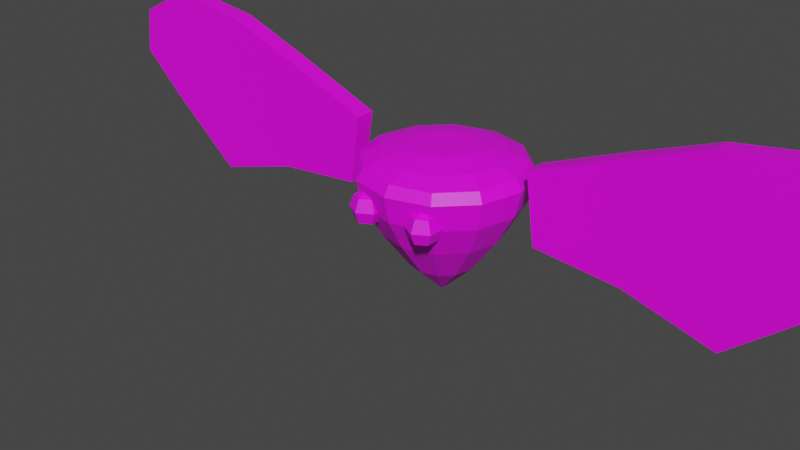 # Source: PyroSprite.blend  (saved by Blender 2.93.21; exported with 4.5.12 LTS)
import bpy
from mathutils import Matrix  # noqa: F401  (used for matrix-valued properties, if any)

bpy.ops.wm.read_factory_settings(use_empty=True)
scene = bpy.context.scene
scene.name = 'Scene'

# ---- collections
col_collection = bpy.data.collections.new('Collection'); scene.collection.children.link(col_collection)

# ---- images (referenced by path relative to the original .blend; pixels are not part of the script)
import os
ASSET_DIR = os.environ.get("B2B_ASSET_DIR", "")  # directory of the original .blend (textures are referenced by path, not embedded)
HERE = os.path.dirname(os.path.abspath(__file__))  # packed textures are extracted next to this script under _unpacked/

def load_image(name, relpath, width, height, colorspace="sRGB"):
    """Load a texture the original file referenced (path relative to the .blend, or extracted next to this script)."""
    p = next((c for c in (os.path.join(HERE, relpath), os.path.join(ASSET_DIR, relpath)) if relpath and os.path.exists(c)), "")
    if p:
        img = bpy.data.images.load(p, check_existing=True)
        img.name = name
    else:  # same state as the original file: an image datablock whose file is absent (Cycles renders it pink)
        img = bpy.data.images.new(name, width, height)
        img.source = "FILE"
        img.filepath = "//" + (relpath or name)
    img.colorspace_settings.name = colorspace
    return img
img_texture = load_image('Texture', 'Texture.png', 1024, 1024, 'sRGB')

# ---- materials (node trees are filled in below, after node groups)
mat_body = bpy.data.materials.new('Body')
mat_body.use_transparent_shadow = False

# ---- material node trees
mat_body.use_nodes = True; mat_body.node_tree.nodes.clear()
_N = mat_body.node_tree.nodes; _L = mat_body.node_tree.links
n0 = _N.new('ShaderNodeBsdfPrincipled'); n0.name = 'Principled BSDF'; n0.location = (10, 300)
n0.distribution = 'GGX'
n0.subsurface_method = 'BURLEY'
n0.inputs[3].default_value = 1.45
n0.inputs[27].default_value = (0.0, 0.0, 0.0, 1.0)
n0.inputs[28].default_value = 1.0
n1 = _N.new('ShaderNodeOutputMaterial'); n1.name = 'Material Output'; n1.location = (300, 300)
n2 = _N.new('ShaderNodeTexImage'); n2.name = 'Image Texture'; n2.location = (-280, 280)
n2.image = img_texture
_L.new(n0.outputs[0], n1.inputs[0])
_L.new(n2.outputs[0], n0.inputs[0])
n1.is_active_output = True

# ---- world
world_world = bpy.data.worlds.new('World'); scene.world = world_world
world_world.use_nodes = True; world_world.node_tree.nodes.clear()
_N = world_world.node_tree.nodes; _L = world_world.node_tree.links
n0 = _N.new('ShaderNodeOutputWorld'); n0.name = 'World Output'; n0.location = (300, 300)
n1 = _N.new('ShaderNodeBackground'); n1.name = 'Background'; n1.location = (10, 300)
n1.inputs[0].default_value = (0.05088, 0.05088, 0.05088, 1.0)
_L.new(n1.outputs[0], n0.inputs[0])
n0.is_active_output = True
world_world.color = (0.05088, 0.05088, 0.05088)
world_world.use_sun_shadow = False
world_world.sun_shadow_jitter_overblur = 0.0

# ---- meshes
me_sphere = bpy.data.meshes.new('Sphere')
me_sphere.from_pydata([(5.333e-08, 0.7071, -0.2375), (1.145e-07, 1.0, 0.4625), (-0.1913, 0.3314, -0.6725), (-0.3536, 0.6124, -0.2375), (-0.4619, 0.8001, 0.1437), (-0.5, 0.866, 0.4625), (-0.4619, 0.8001, 0.58), (-0.3314, 0.1913, -0.6725), (-0.6124, 0.3536, -0.2375), (-0.8001, 0.4619, 0.1437), (-0.866, 0.5, 0.4625), (-0.8001, 0.4619, 0.58), (-0.3827, -8.622e-08, -0.6725), (-0.7071, -7.132e-08, -0.2375), (-0.9239, -1.309e-07, 0.1437), (-1.0, -1.011e-07, 0.4625), (-0.9239, -7.132e-08, 0.58), (-0.3314, -0.1913, -0.6725), (-0.6124, -0.3536, -0.2375), (-0.8001, -0.4619, 0.1437), (-0.866, -0.5, 0.4625), (-0.8001, -0.4619, 0.58), (-0.1913, -0.3314, -0.6725), (-0.3536, -0.6124, -0.2375), (-0.4619, -0.8001, 0.1437), (-0.5, -0.866, 0.4625), (-0.4619, -0.8001, 0.58), (-1.708e-08, -1.748e-07, -1.043), (3.12e-08, -0.3827, -0.6725), (9.903e-08, -0.7071, -0.2375), (1.622e-07, -0.9239, 0.1437), (1.006e-07, -1.0, 0.4625), (1.407e-07, -0.9239, 0.58), (0.1913, -0.3314, -0.6725), (0.3536, -0.6124, -0.2375), (0.4619, -0.8001, 0.1437), (0.5, -0.866, 0.4625), (0.4619, -0.8001, 0.58), (0.3314, -0.1913, -0.6725), (0.6124, -0.3536, -0.2375), (0.8001, -0.4619, 0.1437), (0.866, -0.5, 0.4625), (0.8001, -0.4619, 0.58), (0.3827, -5.642e-08, -0.6725), (0.7071, -1.171e-08, -0.2375), (0.9239, 4.789e-08, 0.1437), (1.0, -7.132e-08, 0.4625), (0.9239, -4.151e-08, 0.58), (0.3314, 0.1913, -0.6725), (0.6124, 0.3536, -0.2375), (0.8001, 0.4619, 0.1437), (0.866, 0.5, 0.4625), (0.8001, 0.4619, 0.58), (0.1913, 0.3314, -0.6725), (0.3536, 0.6124, -0.2375), (0.4619, 0.8001, 0.1437), (0.5, 0.866, 0.4625), (0.4619, 0.8001, 0.58), (-2.84e-08, 0.3827, -0.6725), (-4.645e-08, 0.9239, 0.1437), (5.129e-08, 0.9239, 0.58), (-0.3531, 0.6115, 0.6688), (-0.6115, 0.3531, 0.6688), (-0.7061, -7.441e-08, 0.6688), (-0.6115, -0.3531, 0.6688), (-0.3531, -0.6115, 0.6688), (1.321e-07, -0.7061, 0.6688), (0.3531, -0.6115, 0.6688), (0.6115, -0.3531, 0.6688), (0.7061, -5.163e-08, 0.6688), (0.6115, 0.3531, 0.6688), (0.3531, 0.6115, 0.6688), (6.381e-08, 0.7061, 0.6688), (-0.1938, 0.3356, 0.7377), (-0.3356, 0.1938, 0.7377), (-0.3876, -7.445e-08, 0.7377), (-0.3356, -0.1938, 0.7377), (-0.1938, -0.3356, 0.7377), (1.122e-07, -0.3876, 0.7377), (0.1938, -0.3356, 0.7377), (0.3356, -0.1938, 0.7377), (0.3876, -6.195e-08, 0.7377), (0.3356, 0.1938, 0.7377), (0.1938, 0.3356, 0.7377), (7.474e-08, 0.3876, 0.7377), (8.082e-08, -8.196e-08, 0.7377)], [], [(1, 59, 4, 5), (0, 58, 2, 3), (60, 1, 5, 6), (59, 0, 3, 4), (58, 27, 2), (6, 5, 10, 11), (4, 3, 8, 9), (2, 27, 7), (5, 4, 9, 10), (3, 2, 7, 8), (11, 10, 15, 16), (9, 8, 13, 14), (7, 27, 12), (10, 9, 14, 15), (8, 7, 12, 13), (15, 14, 19, 20), (13, 12, 17, 18), (16, 15, 20, 21), (14, 13, 18, 19), (12, 27, 17), (20, 19, 24, 25), (18, 17, 22, 23), (21, 20, 25, 26), (19, 18, 23, 24), (17, 27, 22), (26, 25, 31, 32), (24, 23, 29, 30), (22, 27, 28), (25, 24, 30, 31), (23, 22, 28, 29), (30, 29, 34, 35), (28, 27, 33), (31, 30, 35, 36), (29, 28, 33, 34), (32, 31, 36, 37), (36, 35, 40, 41), (34, 33, 38, 39), (37, 36, 41, 42), (35, 34, 39, 40), (33, 27, 38), (39, 38, 43, 44), (42, 41, 46, 47), (40, 39, 44, 45), (38, 27, 43), (41, 40, 45, 46), (47, 46, 51, 52), (45, 44, 49, 50), (43, 27, 48), (46, 45, 50, 51), (44, 43, 48, 49), (48, 27, 53), (51, 50, 55, 56), (49, 48, 53, 54), (52, 51, 56, 57), (50, 49, 54, 55), (56, 55, 59, 1), (54, 53, 58, 0), (57, 56, 1, 60), (55, 54, 0, 59), (53, 27, 58), (26, 32, 66, 65), (6, 11, 62, 61), (21, 26, 65, 64), (37, 42, 68, 67), (60, 6, 61, 72), (16, 21, 64, 63), (52, 57, 71, 70), (32, 37, 67, 66), (42, 47, 69, 68), (47, 52, 70, 69), (57, 60, 72, 71), (11, 16, 63, 62), (64, 65, 77, 76), (71, 72, 84, 83), (61, 62, 74, 73), (68, 69, 81, 80), (65, 66, 78, 77), (72, 61, 73, 84), (62, 63, 75, 74), (69, 70, 82, 81), (66, 67, 79, 78), (63, 64, 76, 75), (70, 71, 83, 82), (67, 68, 80, 79), (79, 80, 85), (76, 77, 85), (83, 84, 85), (73, 74, 85), (80, 81, 85), (77, 78, 85), (84, 73, 85), (74, 75, 85), (81, 82, 85), (78, 79, 85), (75, 76, 85), (82, 83, 85)])
_uv = me_sphere.uv_layers.new(name='UVMap')
_uv.uv.foreach_set('vector', [0.7947, 0.8396, 0.8127, 0.8608, 0.7708, 0.9034, 0.7494, 0.8858, 0.7253, 0.6928, 0.7872, 0.7187, 0.7866, 0.7365, 0.724, 0.7256, 0.7806, 0.8293, 0.7947, 0.8396, 0.7494, 0.8858, 0.7387, 0.872, 0.6777, 0.6688, 0.7253, 0.6928, 0.724, 0.7256, 0.6761, 0.7116, 0.7872, 0.7187, 0.8507, 0.7387, 0.7866, 0.7365, 0.7387, 0.872, 0.7494, 0.8858, 0.6971, 0.913, 0.6904, 0.8971, 0.6132, 0.7731, 0.6132, 0.827, 0.5718, 0.8295, 0.5591, 0.7763, 0.6082, 0.8944, 0.5969, 0.9599, 0.5858, 0.8957, 0.6064, 0.7361, 0.6132, 0.7731, 0.5591, 0.7763, 0.5477, 0.7395, 0.6132, 0.827, 0.6082, 0.8944, 0.5858, 0.8957, 0.5718, 0.8295, 0.6904, 0.8971, 0.6971, 0.913, 0.6518, 0.9139, 0.6486, 0.8979, 0.5591, 0.7763, 0.5718, 0.8295, 0.529, 0.8457, 0.5032, 0.7975, 0.5858, 0.8957, 0.5969, 0.9599, 0.5626, 0.9045, 0.5477, 0.7395, 0.5591, 0.7763, 0.5032, 0.7975, 0.4873, 0.7625, 0.5718, 0.8295, 0.5858, 0.8957, 0.5626, 0.9045, 0.529, 0.8457, 0.4873, 0.7625, 0.5032, 0.7975, 0.4607, 0.8312, 0.4412, 0.7989, 0.529, 0.8457, 0.5626, 0.9045, 0.545, 0.9184, 0.4965, 0.8714, 0.9408, 0.9067, 0.9327, 0.9219, 0.8831, 0.8902, 0.8949, 0.8773, 0.5032, 0.7975, 0.529, 0.8457, 0.4965, 0.8714, 0.4607, 0.8312, 0.5626, 0.9045, 0.5969, 0.9599, 0.545, 0.9184, 0.8831, 0.8902, 0.8601, 0.9058, 0.8223, 0.8595, 0.8421, 0.8401, 0.5705, 0.7274, 0.5076, 0.7361, 0.5076, 0.7184, 0.5704, 0.6946, 0.8949, 0.8773, 0.8831, 0.8902, 0.8421, 0.8401, 0.8571, 0.8311, 0.6189, 0.715, 0.5705, 0.7274, 0.5704, 0.6946, 0.6187, 0.6721, 0.5076, 0.7361, 0.4434, 0.7361, 0.5076, 0.7184, 0.8571, 0.8311, 0.8421, 0.8401, 0.8208, 0.7852, 0.8374, 0.7803, 0.6187, 0.6721, 0.5704, 0.6946, 0.5513, 0.6573, 0.5938, 0.6234, 0.5076, 0.7184, 0.4434, 0.7361, 0.4973, 0.6982, 0.6486, 0.6509, 0.6187, 0.6721, 0.5938, 0.6234, 0.6216, 0.5982, 0.5704, 0.6946, 0.5076, 0.7184, 0.4973, 0.6982, 0.5513, 0.6573, 0.5938, 0.6234, 0.5513, 0.6573, 0.5184, 0.6256, 0.5508, 0.5819, 0.4973, 0.6982, 0.4434, 0.7361, 0.4795, 0.681, 0.6216, 0.5982, 0.5938, 0.6234, 0.5508, 0.5819, 0.5751, 0.5532, 0.5513, 0.6573, 0.4973, 0.6982, 0.4795, 0.681, 0.5184, 0.6256, 0.8645, 0.5373, 0.878, 0.5281, 0.9097, 0.5605, 0.8938, 0.5672, 0.5751, 0.5532, 0.5508, 0.5819, 0.5013, 0.5587, 0.5215, 0.5281, 0.5184, 0.6256, 0.4795, 0.681, 0.4589, 0.6714, 0.4805, 0.6078, 0.8938, 0.5672, 0.9097, 0.5605, 0.928, 0.6165, 0.9107, 0.6189, 0.5508, 0.5819, 0.5184, 0.6256, 0.4805, 0.6078, 0.5013, 0.5587, 0.4795, 0.681, 0.4434, 0.7361, 0.4589, 0.6714, 0.4805, 0.6078, 0.4589, 0.6714, 0.4412, 0.6719, 0.4478, 0.6088, 0.9107, 0.6189, 0.928, 0.6165, 0.928, 0.6812, 0.9107, 0.6787, 0.8417, 0.5622, 0.8507, 0.6113, 0.818, 0.6091, 0.7989, 0.5594, 0.4589, 0.6714, 0.4434, 0.7361, 0.4412, 0.6719, 0.928, 0.6165, 0.9556, 0.6189, 0.9556, 0.6787, 0.928, 0.6812, 0.9107, 0.6787, 0.928, 0.6812, 0.9097, 0.7372, 0.8938, 0.7304, 0.7989, 0.5594, 0.818, 0.6091, 0.7795, 0.6256, 0.7486, 0.5809, 0.8374, 0.6734, 0.8507, 0.7387, 0.8166, 0.6824, 0.7798, 0.5281, 0.7989, 0.5594, 0.7486, 0.5809, 0.7253, 0.5514, 0.818, 0.6091, 0.8374, 0.6734, 0.8166, 0.6824, 0.7795, 0.6256, 0.8166, 0.6824, 0.8507, 0.7387, 0.7982, 0.6989, 0.7253, 0.5514, 0.7486, 0.5809, 0.7043, 0.6209, 0.6773, 0.5947, 0.7795, 0.6256, 0.8166, 0.6824, 0.7982, 0.6989, 0.7456, 0.6562, 0.8047, 0.7387, 0.8208, 0.7415, 0.8208, 0.7868, 0.8047, 0.7805, 0.7486, 0.5809, 0.7795, 0.6256, 0.7456, 0.6562, 0.7043, 0.6209, 0.6773, 0.5947, 0.7043, 0.6209, 0.6777, 0.6688, 0.6486, 0.6465, 0.7456, 0.6562, 0.7982, 0.6989, 0.7872, 0.7187, 0.7253, 0.6928, 0.8047, 0.7805, 0.8208, 0.7868, 0.7947, 0.8396, 0.7806, 0.8293, 0.7043, 0.6209, 0.7456, 0.6562, 0.7253, 0.6928, 0.6777, 0.6688, 0.7982, 0.6989, 0.8507, 0.7387, 0.7872, 0.7187, 0.8571, 0.8311, 0.8374, 0.7803, 0.8651, 0.7825, 0.8801, 0.8213, 0.7387, 0.872, 0.6904, 0.8971, 0.6896, 0.8693, 0.7265, 0.8501, 0.8949, 0.8773, 0.8571, 0.8311, 0.8801, 0.8213, 0.909, 0.8567, 0.8938, 0.5672, 0.9107, 0.6189, 0.8867, 0.626, 0.8738, 0.5864, 0.7806, 0.8293, 0.7387, 0.872, 0.7265, 0.8501, 0.7585, 0.8175, 0.9408, 0.9067, 0.8949, 0.8773, 0.909, 0.8567, 0.9441, 0.8791, 0.8047, 0.7387, 0.8047, 0.7805, 0.777, 0.7802, 0.777, 0.7482, 0.8374, 0.7803, 0.8411, 0.7387, 0.8679, 0.7507, 0.8651, 0.7825, 0.9107, 0.6189, 0.9107, 0.6787, 0.8867, 0.6716, 0.8867, 0.626, 0.9107, 0.6787, 0.8938, 0.7304, 0.8738, 0.7112, 0.8867, 0.6716, 0.8047, 0.7805, 0.7806, 0.8293, 0.7585, 0.8175, 0.777, 0.7802, 0.6904, 0.8971, 0.6486, 0.8979, 0.6576, 0.8699, 0.6896, 0.8693, 0.909, 0.8567, 0.8801, 0.8213, 0.909, 0.811, 0.9248, 0.8304, 0.777, 0.7802, 0.7585, 0.8175, 0.7307, 0.8046, 0.7408, 0.7842, 0.7265, 0.8501, 0.6896, 0.8693, 0.6929, 0.8331, 0.7131, 0.8225, 0.8867, 0.626, 0.8867, 0.6716, 0.8578, 0.6613, 0.8578, 0.6363, 0.8801, 0.8213, 0.8651, 0.7825, 0.9007, 0.7897, 0.909, 0.811, 0.7585, 0.8175, 0.7265, 0.8501, 0.7131, 0.8225, 0.7307, 0.8046, 0.6896, 0.8693, 0.6576, 0.8699, 0.6753, 0.8334, 0.6929, 0.8331, 0.8867, 0.6716, 0.8738, 0.7112, 0.8507, 0.6831, 0.8578, 0.6613, 0.8651, 0.7825, 0.8679, 0.7507, 0.9023, 0.7722, 0.9007, 0.7897, 0.9441, 0.8791, 0.909, 0.8567, 0.9248, 0.8304, 0.9441, 0.8427, 0.777, 0.7482, 0.777, 0.7802, 0.7408, 0.7842, 0.7408, 0.7666, 0.8738, 0.5864, 0.8867, 0.626, 0.8578, 0.6363, 0.8507, 0.6146, 0.6929, 0.7676, 0.7131, 0.757, 0.703, 0.7951, 0.6652, 0.8235, 0.6652, 0.8059, 0.703, 0.7951, 0.7408, 0.7842, 0.7307, 0.8046, 0.703, 0.7951, 0.7131, 0.8225, 0.6929, 0.8331, 0.703, 0.7951, 0.7131, 0.757, 0.7307, 0.7567, 0.703, 0.7951, 0.6652, 0.8059, 0.6753, 0.7855, 0.703, 0.7951, 0.7307, 0.8046, 0.7131, 0.8225, 0.703, 0.7951, 0.6929, 0.8331, 0.6753, 0.8334, 0.703, 0.7951, 0.7307, 0.7567, 0.7408, 0.7666, 0.703, 0.7951, 0.6753, 0.7855, 0.6929, 0.7676, 0.703, 0.7951, 0.9441, 0.8427, 0.9248, 0.8304, 0.9374, 0.8039, 0.7408, 0.7666, 0.7408, 0.7842, 0.703, 0.7951])
me_sphere.materials.append(mat_body)
me_sphere.use_remesh_fix_poles = True
me_sphere.use_remesh_preserve_attributes = False
me_sphere.update()
me_sphere_001 = bpy.data.meshes.new('Sphere.001')
me_sphere_001.from_pydata([(1.242, -0.1198, -0.04548), (1.123, -0.1198, 0.7815), (1.242, 0.1198, -0.04548), (1.123, 0.1198, 0.7815), (2.267, -0.1198, -0.1448), (2.078, -0.1198, 1.166), (2.267, 0.1198, -0.1448), (2.078, 0.1198, 1.166), (3.036, 0.1198, 1.53), (3.321, 0.1198, -0.4499), (3.321, -0.1198, -0.4499), (3.036, -0.1198, 1.53), (4.026, 0.1198, 1.672), (4.22, 0.1198, 0.3203), (4.22, -0.1198, 0.3203), (4.026, -0.1198, 1.672), (4.651, 0.1198, 1.348), (4.729, 0.1198, 0.8075), (4.729, -0.1198, 0.8075), (4.651, -0.1198, 1.348), (-1.242, -0.1198, -0.04548), (-1.123, -0.1198, 0.7815), (-1.242, 0.1198, -0.04548), (-1.123, 0.1198, 0.7815), (-2.267, -0.1198, -0.1448), (-2.078, -0.1198, 1.166), (-2.267, 0.1198, -0.1448), (-2.078, 0.1198, 1.166), (-3.036, 0.1198, 1.53), (-3.321, 0.1198, -0.4499), (-3.321, -0.1198, -0.4499), (-3.036, -0.1198, 1.53), (-4.026, 0.1198, 1.672), (-4.22, 0.1198, 0.3203), (-4.22, -0.1198, 0.3203), (-4.026, -0.1198, 1.672), (-4.651, 0.1198, 1.348), (-4.729, 0.1198, 0.8075), (-4.729, -0.1198, 0.8075), (-4.651, -0.1198, 1.348)], [], [(0, 1, 3, 2), (2, 3, 7, 6), (5, 4, 10, 11), (4, 5, 1, 0), (2, 6, 4, 0), (7, 3, 1, 5), (8, 11, 15, 12), (4, 6, 9, 10), (7, 5, 11, 8), (6, 7, 8, 9), (12, 15, 19, 16), (9, 8, 12, 13), (11, 10, 14, 15), (10, 9, 13, 14), (17, 16, 19, 18), (13, 12, 16, 17), (15, 14, 18, 19), (14, 13, 17, 18), (20, 22, 23, 21), (22, 26, 27, 23), (25, 31, 30, 24), (24, 20, 21, 25), (22, 20, 24, 26), (27, 25, 21, 23), (28, 32, 35, 31), (24, 30, 29, 26), (27, 28, 31, 25), (26, 29, 28, 27), (32, 36, 39, 35), (29, 33, 32, 28), (31, 35, 34, 30), (30, 34, 33, 29), (37, 38, 39, 36), (33, 37, 36, 32), (35, 39, 38, 34), (34, 38, 37, 33)])
_uv = me_sphere_001.uv_layers.new(name='UVMap')
_uv.uv.foreach_set('vector', [0.3134, 0.5, 0.3134, 0.6157, 0.2799, 0.6157, 0.2799, 0.5, 0.1824, 0.5, 0.06547, 0.5, 0.03131, 0.3601, 0.2166, 0.3601, 0.5285, 0.3601, 0.3432, 0.3601, 0.2799, 0.2201, 0.5598, 0.2201, 0.3432, 0.3601, 0.5285, 0.3601, 0.4943, 0.5, 0.3774, 0.5, 0.8732, 0.488, 0.8732, 0.3446, 0.9067, 0.3446, 0.9067, 0.488, 0.8396, 0.1371, 0.8396, 0.0, 0.8732, 0.0, 0.8732, 0.1371, 0.8396, 0.2743, 0.8732, 0.2743, 0.8732, 0.4139, 0.8396, 0.4139, 0.9067, 0.3446, 0.8732, 0.3446, 0.8732, 0.197, 0.9067, 0.197, 0.8396, 0.1371, 0.8732, 0.1371, 0.8732, 0.2743, 0.8396, 0.2743, 0.2166, 0.3601, 0.03131, 0.3601, 0.0, 0.2201, 0.2799, 0.2201, 0.8396, 0.4139, 0.8732, 0.4139, 0.8732, 0.4981, 0.8396, 0.4981, 0.2799, 0.2201, 0.0, 0.2201, 0.0, 0.08018, 0.1911, 0.08018, 0.5598, 0.2201, 0.2799, 0.2201, 0.3686, 0.08018, 0.5598, 0.08018, 0.9067, 0.197, 0.8732, 0.197, 0.8732, 0.07118, 0.9067, 0.07118, 0.414, 0.5, 0.414, 0.5757, 0.3805, 0.5757, 0.3805, 0.5, 0.1911, 0.08018, 0.0, 0.08018, 0.05734, 0.0, 0.1338, 0.0, 0.5598, 0.08018, 0.3686, 0.08018, 0.426, 0.0, 0.5024, 0.0, 0.9067, 0.07118, 0.8732, 0.07118, 0.8732, 0.0, 0.9067, 0.0, 0.3134, 0.5, 0.347, 0.5, 0.347, 0.6157, 0.3134, 0.6157, 0.6572, 0.5, 0.6231, 0.3601, 0.8083, 0.3601, 0.7742, 0.5, 0.03131, 0.8601, 0.0, 0.7201, 0.2799, 0.7201, 0.2166, 0.8601, 0.2166, 0.8601, 0.1824, 1.0, 0.06547, 1.0, 0.03131, 0.8601, 0.9067, 0.0, 0.9403, 0.0, 0.9403, 0.1434, 0.9067, 0.1434, 0.9403, 0.3574, 0.9738, 0.3574, 0.9738, 0.487, 0.9403, 0.487, 0.9403, 0.2273, 0.9403, 0.09047, 0.9738, 0.09047, 0.9738, 0.2273, 0.9403, 0.1434, 0.9403, 0.2909, 0.9067, 0.2909, 0.9067, 0.1434, 0.9403, 0.3574, 0.9403, 0.2273, 0.9738, 0.2273, 0.9738, 0.3574, 0.6231, 0.3601, 0.5598, 0.2201, 0.8396, 0.2201, 0.8083, 0.3601, 0.9403, 0.09047, 0.9403, 0.0, 0.9738, 0.0, 0.9738, 0.09047, 0.5598, 0.2201, 0.6485, 0.08018, 0.8396, 0.08018, 0.8396, 0.2201, 0.0, 0.7201, 0.0, 0.5802, 0.1911, 0.5802, 0.2799, 0.7201, 0.9403, 0.2909, 0.9403, 0.4168, 0.9067, 0.4168, 0.9067, 0.2909, 0.347, 0.5, 0.3805, 0.5, 0.3805, 0.5757, 0.347, 0.5757, 0.6485, 0.08018, 0.7059, 0.0, 0.7823, 0.0, 0.8396, 0.08018, 0.0, 0.5802, 0.05734, 0.5, 0.1338, 0.5, 0.1911, 0.5802, 0.9403, 0.4168, 0.9403, 0.488, 0.9067, 0.488, 0.9067, 0.4168])
me_sphere_001.materials.append(mat_body)
me_sphere_001.use_remesh_fix_poles = True
me_sphere_001.use_remesh_preserve_attributes = False
me_sphere_001.update()
me_sphere_002 = bpy.data.meshes.new('Sphere.002')
me_sphere_002.from_pydata([(0.3743, -0.6824, 0.3184), (0.3743, -0.6238, 0.177), (0.3743, -0.6824, 0.03554), (0.4968, -0.7531, 0.3184), (0.5475, -0.7238, 0.177), (0.4968, -0.7531, 0.03554), (0.4968, -0.8945, 0.3184), (0.5475, -0.9238, 0.177), (0.4968, -0.8945, 0.03554), (0.3743, -0.9653, 0.3184), (0.3743, -1.024, 0.177), (0.3743, -0.9653, 0.03554), (0.3743, -0.8238, -0.02304), (0.3743, -0.8238, 0.377), (0.2518, -0.8945, 0.3184), (0.2011, -0.9238, 0.177), (0.2518, -0.8945, 0.03554), (0.2518, -0.7531, 0.3184), (0.2011, -0.7238, 0.177), (0.2518, -0.7531, 0.03554), (-0.3743, -0.6824, 0.3184), (-0.3743, -0.6238, 0.177), (-0.3743, -0.6824, 0.03554), (-0.4968, -0.7531, 0.3184), (-0.5475, -0.7238, 0.177), (-0.4968, -0.7531, 0.03554), (-0.4968, -0.8945, 0.3184), (-0.5475, -0.9238, 0.177), (-0.4968, -0.8945, 0.03554), (-0.3743, -0.9653, 0.3184), (-0.3743, -1.024, 0.177), (-0.3743, -0.9653, 0.03554), (-0.3743, -0.8238, -0.02304), (-0.3743, -0.8238, 0.377), (-0.2518, -0.8945, 0.3184), (-0.2011, -0.9238, 0.177), (-0.2518, -0.8945, 0.03554), (-0.2518, -0.7531, 0.3184), (-0.2011, -0.7238, 0.177), (-0.2518, -0.7531, 0.03554)], [], [(2, 1, 4, 5), (0, 13, 3), (12, 2, 5), (1, 0, 3, 4), (5, 4, 7, 8), (3, 13, 6), (12, 5, 8), (4, 3, 6, 7), (8, 7, 10, 11), (6, 13, 9), (12, 8, 11), (7, 6, 9, 10), (11, 10, 15, 16), (9, 13, 14), (12, 11, 16), (10, 9, 14, 15), (15, 14, 17, 18), (16, 15, 18, 19), (14, 13, 17), (12, 16, 19), (12, 19, 2), (18, 17, 0, 1), (19, 18, 1, 2), (17, 13, 0), (22, 25, 24, 21), (20, 23, 33), (32, 25, 22), (21, 24, 23, 20), (25, 28, 27, 24), (23, 26, 33), (32, 28, 25), (24, 27, 26, 23), (28, 31, 30, 27), (26, 29, 33), (32, 31, 28), (27, 30, 29, 26), (31, 36, 35, 30), (29, 34, 33), (32, 36, 31), (30, 35, 34, 29), (35, 38, 37, 34), (36, 39, 38, 35), (34, 37, 33), (32, 39, 36), (32, 22, 39), (38, 21, 20, 37), (39, 22, 21, 38), (37, 20, 33)])
_uv = me_sphere_002.uv_layers.new(name='UVMap')
_uv.uv.foreach_set('vector', [0.8073, 0.9831, 0.7895, 0.9903, 0.7848, 0.9657, 0.8039, 0.9657, 0.6132, 0.7913, 0.6309, 0.789, 0.6221, 0.8058, 0.7566, 0.9437, 0.7712, 0.9477, 0.7575, 0.9588, 0.7895, 0.9903, 0.7746, 0.9894, 0.7712, 0.9721, 0.7848, 0.9657, 0.8039, 0.9657, 0.7848, 0.9657, 0.7895, 0.9521, 0.8073, 0.9561, 0.6221, 0.8058, 0.6309, 0.789, 0.6398, 0.8058, 0.7566, 0.9437, 0.7575, 0.9588, 0.7415, 0.9531, 0.6184, 0.8172, 0.6221, 0.8058, 0.6398, 0.8058, 0.6434, 0.8172, 0.7415, 0.9531, 0.7324, 0.9535, 0.7291, 0.9296, 0.7391, 0.9362, 0.6398, 0.8058, 0.6309, 0.789, 0.6486, 0.7913, 0.7566, 0.9437, 0.7415, 0.9531, 0.7391, 0.9362, 0.8391, 0.9219, 0.8568, 0.926, 0.8534, 0.9356, 0.8343, 0.9356, 0.8208, 0.942, 0.8343, 0.9356, 0.8391, 0.9601, 0.8242, 0.9593, 0.6486, 0.7913, 0.6309, 0.789, 0.6398, 0.7767, 0.7566, 0.9437, 0.7391, 0.9362, 0.7529, 0.925, 0.8343, 0.9356, 0.8534, 0.9356, 0.8568, 0.953, 0.8391, 0.9601, 0.7895, 0.9139, 0.8073, 0.9179, 0.8039, 0.9275, 0.7848, 0.9275, 0.7529, 0.925, 0.7485, 0.9139, 0.7712, 0.922, 0.7689, 0.9308, 0.6398, 0.7767, 0.6309, 0.789, 0.6221, 0.7767, 0.7566, 0.9437, 0.7529, 0.925, 0.7689, 0.9308, 0.7566, 0.9437, 0.7689, 0.9308, 0.7712, 0.9477, 0.7848, 0.9275, 0.8039, 0.9275, 0.8073, 0.9449, 0.7895, 0.9521, 0.7712, 0.9339, 0.7848, 0.9275, 0.7895, 0.9521, 0.7746, 0.9513, 0.6221, 0.7767, 0.6309, 0.789, 0.6132, 0.7913, 0.6169, 0.8172, 0.6346, 0.8172, 0.6382, 0.8317, 0.6132, 0.8317, 0.6132, 0.7507, 0.6221, 0.7361, 0.6309, 0.7485, 0.7145, 0.929, 0.6994, 0.9197, 0.7154, 0.9139, 0.6132, 0.8317, 0.6382, 0.8317, 0.6346, 0.8505, 0.6169, 0.8505, 0.6994, 0.9197, 0.697, 0.9365, 0.687, 0.9431, 0.6903, 0.9192, 0.6221, 0.7361, 0.6398, 0.7361, 0.6309, 0.7485, 0.7145, 0.929, 0.697, 0.9365, 0.6994, 0.9197, 0.6704, 0.9639, 0.6631, 0.9514, 0.6819, 0.9477, 0.687, 0.9565, 0.6486, 0.9477, 0.6486, 0.93, 0.6631, 0.9264, 0.6631, 0.9514, 0.6398, 0.7361, 0.6486, 0.7507, 0.6309, 0.7485, 0.7145, 0.929, 0.7108, 0.9477, 0.697, 0.9365, 0.6631, 0.9514, 0.6631, 0.9264, 0.6819, 0.93, 0.6819, 0.9477, 0.7108, 0.9477, 0.7268, 0.9419, 0.7291, 0.9507, 0.7064, 0.9588, 0.6486, 0.7507, 0.6398, 0.7653, 0.6309, 0.7485, 0.7145, 0.929, 0.7268, 0.9419, 0.7108, 0.9477, 0.6631, 0.9264, 0.6704, 0.9139, 0.687, 0.9212, 0.6819, 0.93, 0.6434, 0.7767, 0.6184, 0.7767, 0.6221, 0.7653, 0.6398, 0.7653, 0.8929, 0.926, 0.8895, 0.9356, 0.8704, 0.9356, 0.8751, 0.9219, 0.6398, 0.7653, 0.6221, 0.7653, 0.6309, 0.7485, 0.7145, 0.929, 0.7291, 0.925, 0.7268, 0.9419, 0.7145, 0.929, 0.7154, 0.9139, 0.7291, 0.925, 0.8704, 0.9356, 0.8751, 0.9601, 0.8602, 0.9593, 0.8568, 0.942, 0.8895, 0.9356, 0.8929, 0.953, 0.8751, 0.9601, 0.8704, 0.9356, 0.6221, 0.7653, 0.6132, 0.7507, 0.6309, 0.7485])
me_sphere_002.materials.append(mat_body)
me_sphere_002.use_remesh_fix_poles = True
me_sphere_002.use_remesh_preserve_attributes = False
me_sphere_002.update()
arm_armature = bpy.data.armatures.new('Armature')  # bones are not reproduced

# ---- objects
ob_body = bpy.data.objects.new("Body'", me_sphere)
ob_wings = bpy.data.objects.new('Wings', me_sphere_001)
ob_armature = bpy.data.objects.new('Armature', arm_armature)
ob_sphere = bpy.data.objects.new('Sphere', me_sphere_002)

# ---- transforms, parenting, visibility, modifiers, constraints
ob_body.parent = ob_armature
ob_body.location = (0.0, 0.0, 0.0)
_vg = ob_body.vertex_groups.new(name='Body')
for _i, _w in zip([0, 1, 2, 3, 4, 5, 6, 7, 8, 9, 10, 11, 12, 13, 14, 15, 16, 17, 18, 19, 20, 21, 22, 23, 24, 25, 26, 27, 28, 29, 30, 31, 32, 33, 34, 35, 36, 37, 38, 39, 40, 41, 42, 43, 44, 45, 46, 47, 48, 49, 50, 51, 52, 53, 54, 55, 56, 57, 58, 59, 60, 61, 62, 63, 64, 65, 66, 67, 68, 69, 70, 71, 72, 73, 74, 75, 76, 77, 78, 79, 80, 81, 82, 83, 84, 85], [0.9899, 0.9757, 0.9987, 0.9954, 0.9925, 0.9904, 0.9892, 0.9992, 0.9977, 0.9965, 0.9955, 0.995, 0.9994, 0.9984, 0.9976, 0.9969, 0.9964, 0.9992, 0.9978, 0.9966, 0.9956, 0.995, 0.9987, 0.9955, 0.9927, 0.9907, 0.9895, 0.9996, 0.9976, 0.9902, 0.9822, 0.9765, 0.9739, 0.9959, 0.9792, 0.9551, 0.9351, 0.9274, 0.9937, 0.9608, 0.8921, 0.8039, 0.7551, 0.9924, 0.9448, 0.8091, 0.5433, 0.4975, 0.9937, 0.9601, 0.8893, 0.796, 0.7429, 0.9958, 0.9787, 0.9537, 0.9327, 0.9247, 0.9976, 0.9816, 0.973, 0.9874, 0.9939, 0.9956, 0.994, 0.9878, 0.9709, 0.926, 0.8094, 0.603, 0.804, 0.9237, 0.97, 0.988, 0.9932, 0.9948, 0.9933, 0.9882, 0.9767, 0.9542, 0.9178, 0.8841, 0.9167, 0.9533, 0.9762, 0.9951]): _vg.add([_i], _w, 'REPLACE')
_m = ob_body.modifiers.new('Armature', 'ARMATURE')
_m.object = ob_armature
ob_wings.parent = ob_armature
ob_wings.location = (0.0, 0.0, 0.0)
_vg = ob_wings.vertex_groups.new(name='Body')
_vg = ob_wings.vertex_groups.new(name='Wing_L')
for _i, _w in zip([0, 1, 2, 3, 4, 5, 6, 7, 8, 9, 10, 11, 13, 14], [0.989, 0.9869, 0.9918, 0.9845, 0.8952, 0.8903, 0.8969, 0.8919, 0.1251, 0.2327, 0.2326, 0.1293, 0.03588, 0.02544]): _vg.add([_i], _w, 'REPLACE')
_vg = ob_wings.vertex_groups.new(name='Wing_2_L')
for _i, _w in zip([4, 5, 6, 7, 8, 9, 10, 11, 12, 13, 14, 15, 16, 17, 18, 19], [0.1048, 0.1097, 0.1031, 0.1081, 0.8749, 0.7673, 0.7674, 0.8707, 0.9861, 0.9571, 0.9623, 0.9846, 0.998, 0.9905, 0.9921, 0.9972]): _vg.add([_i], _w, 'REPLACE')
_vg = ob_wings.vertex_groups.new(name='Wing_R')
for _i, _w in zip([20, 21, 22, 23, 24, 25, 26, 27, 28, 29, 30, 31, 33, 34], [0.9927, 0.9867, 0.9945, 0.9845, 0.9283, 0.8897, 0.928, 0.8927, 0.1412, 0.4938, 0.4953, 0.1442, 0.08407, 0.07102]): _vg.add([_i], _w, 'REPLACE')
_vg = ob_wings.vertex_groups.new(name='Wing_2_R')
for _i, _w in zip([24, 25, 26, 27, 28, 29, 30, 31, 32, 33, 34, 35, 36, 37, 38, 39], [0.07173, 0.1103, 0.07196, 0.1073, 0.8588, 0.5062, 0.5047, 0.8558, 0.9878, 0.9159, 0.929, 0.9824, 0.9981, 0.983, 0.9866, 0.9971]): _vg.add([_i], _w, 'REPLACE')
_m = ob_wings.modifiers.new('Armature', 'ARMATURE')
_m.object = ob_armature
ob_armature.location = (0.0, 0.0, 0.0)
ob_sphere.parent = ob_armature
ob_sphere.location = (0.0, 0.0, 0.0)
_vg = ob_sphere.vertex_groups.new(name='Body')
for _i, _w in zip([0, 1, 2, 3, 4, 5, 6, 7, 8, 9, 10, 11, 12, 13, 14, 15, 16, 17, 18, 19, 20, 21, 22, 23, 24, 25, 26, 27, 28, 29, 30, 31, 32, 33, 34, 35, 36, 37, 38, 39], [0.6798, 0.6813, 0.685, 0.6944, 0.6991, 0.6977, 0.7012, 0.708, 0.7034, 0.694, 0.6989, 0.6955, 0.6899, 0.6868, 0.6685, 0.6629, 0.6719, 0.6672, 0.6638, 0.6722, 0.6924, 0.6937, 0.6973, 0.7065, 0.7109, 0.7096, 0.7131, 0.7195, 0.7151, 0.7062, 0.7108, 0.7076, 0.7021, 0.6992, 0.6818, 0.6763, 0.6849, 0.6803, 0.6769, 0.685]): _vg.add([_i], _w, 'REPLACE')
_m = ob_sphere.modifiers.new('Armature', 'ARMATURE')
_m.object = ob_armature

# ---- collection membership
col_collection.objects.link(ob_body)
col_collection.objects.link(ob_wings)
col_collection.objects.link(ob_armature)
col_collection.objects.link(ob_sphere)

# ---- scene / render settings (as saved in the file)
scene.frame_start = 1; scene.frame_end = 10; scene.frame_set(0)
scene.render.engine = 'BLENDER_EEVEE_NEXT'
scene.cycles.use_denoising = False
scene.cycles.samples = 128
scene.cycles.sampling_pattern = 'TABULATED_SOBOL'
scene.cycles.use_adaptive_sampling = False
scene.cycles.use_light_tree = False
scene.view_settings.view_transform = 'Filmic'
bpy.context.view_layer.update()

# ---- added for rendering (the .blend has no active camera and no usable light): camera, sun
cam_auto = bpy.data.cameras.new('AutoCamera')
cam_auto.lens = 50.0
cam_auto.sensor_width = 36.0
cam_auto.clip_end = 1000.0
ob_auto_camera = bpy.data.objects.new('AutoCamera', cam_auto)
scene.collection.objects.link(ob_auto_camera)
ob_auto_camera.location = (6.6073, -8.67216, 5.33691)
ob_auto_camera.rotation_euler = (1.09748, -7.21219e-08, 0.694738)
scene.camera = ob_auto_camera
light_auto_sun = bpy.data.lights.new('AutoSun', 'SUN')
light_auto_sun.energy = 3.0
light_auto_sun.angle = 0.0523599
ob_auto_sun = bpy.data.objects.new('AutoSun', light_auto_sun)
scene.collection.objects.link(ob_auto_sun)
ob_auto_sun.rotation_euler = (0.872665, 0.174533, 0.523599)
bpy.context.view_layer.update()
